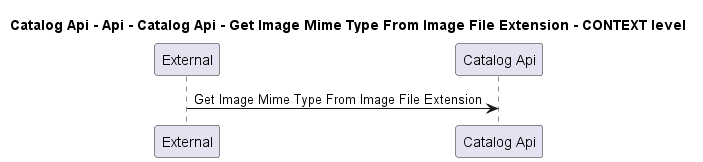

The diagram above was rendered by PlantUML. Its source (embedded in the PNG):
@startuml
!pragma layout smetana

title Catalog Api - Api - Catalog Api - Get Image Mime Type From Image File Extension - CONTEXT level

participant "External" as C4InterFlow.SoftwareSystems.ExternalSystem
participant "Catalog Api" as dotnet.eShop.Architecture.SoftwareSystems.CatalogApi

C4InterFlow.SoftwareSystems.ExternalSystem -> dotnet.eShop.Architecture.SoftwareSystems.CatalogApi : Get Image Mime Type From Image File Extension


@enduml